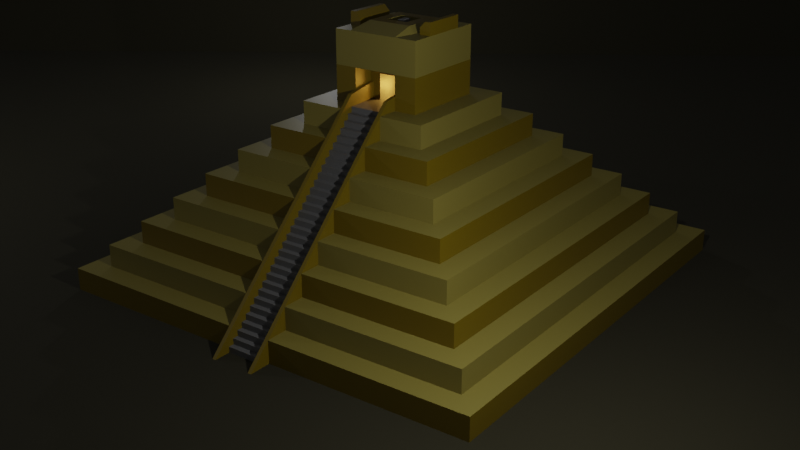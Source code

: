 # Source: Mayan_Pyramid.blend  (saved by Blender 2.83.19; exported with 4.5.12 LTS)
import bpy
from mathutils import Matrix  # noqa: F401  (used for matrix-valued properties, if any)

bpy.ops.wm.read_factory_settings(use_empty=True)
scene = bpy.context.scene
scene.name = 'Scene'

# ---- collections
col_collection = bpy.data.collections.new('Collection'); scene.collection.children.link(col_collection)

# ---- materials (node trees are filled in below, after node groups)
mat_yellow = bpy.data.materials.new('Yellow')
mat_grey = bpy.data.materials.new('Grey')
mat_orange = bpy.data.materials.new('Orange')
mat_ground = bpy.data.materials.new('Ground')

# ---- material node trees
mat_yellow.use_nodes = True; mat_yellow.node_tree.nodes.clear()
_N = mat_yellow.node_tree.nodes; _L = mat_yellow.node_tree.links
n0 = _N.new('ShaderNodeBsdfPrincipled'); n0.name = 'Principled BSDF'; n0.location = (10, 300)
n0.distribution = 'GGX'
n0.subsurface_method = 'BURLEY'
n0.inputs[0].default_value = (0.2287, 0.1897, 0.03852, 1.0)
n0.inputs[3].default_value = 1.45
n0.inputs[27].default_value = (0.0, 0.0, 0.0, 1.0)
n0.inputs[28].default_value = 1.0
n1 = _N.new('ShaderNodeOutputMaterial'); n1.name = 'Material Output'; n1.location = (300, 300)
_L.new(n0.outputs[0], n1.inputs[0])
n1.is_active_output = True
mat_grey.use_nodes = True; mat_grey.node_tree.nodes.clear()
_N = mat_grey.node_tree.nodes; _L = mat_grey.node_tree.links
n0 = _N.new('ShaderNodeBsdfPrincipled'); n0.name = 'Principled BSDF'; n0.location = (10, 300)
n0.distribution = 'GGX'
n0.subsurface_method = 'BURLEY'
n0.inputs[0].default_value = (0.1452, 0.1452, 0.1452, 1.0)
n0.inputs[3].default_value = 1.45
n0.inputs[27].default_value = (0.0, 0.0, 0.0, 1.0)
n0.inputs[28].default_value = 1.0
n1 = _N.new('ShaderNodeOutputMaterial'); n1.name = 'Material Output'; n1.location = (300, 300)
_L.new(n0.outputs[0], n1.inputs[0])
n1.is_active_output = True
mat_orange.use_nodes = True; mat_orange.node_tree.nodes.clear()
_N = mat_orange.node_tree.nodes; _L = mat_orange.node_tree.links
n0 = _N.new('ShaderNodeBsdfPrincipled'); n0.name = 'Principled BSDF'; n0.location = (10, 300)
n0.distribution = 'GGX'
n0.subsurface_method = 'BURLEY'
n0.inputs[0].default_value = (0.1679, 0.1155, 0.0, 1.0)
n0.inputs[3].default_value = 1.45
n0.inputs[27].default_value = (0.0, 0.0, 0.0, 1.0)
n0.inputs[28].default_value = 1.0
n1 = _N.new('ShaderNodeOutputMaterial'); n1.name = 'Material Output'; n1.location = (300, 300)
_L.new(n0.outputs[0], n1.inputs[0])
n1.is_active_output = True
mat_ground.use_nodes = True; mat_ground.node_tree.nodes.clear()
_N = mat_ground.node_tree.nodes; _L = mat_ground.node_tree.links
n0 = _N.new('ShaderNodeBsdfPrincipled'); n0.name = 'Principled BSDF'; n0.location = (10, 300)
n0.distribution = 'GGX'
n0.subsurface_method = 'BURLEY'
n0.inputs[0].default_value = (0.02778, 0.02468, 0.01066, 1.0)
n0.inputs[2].default_value = 1.0
n0.inputs[3].default_value = 1.45
n0.inputs[13].default_value = 0.4358
n0.inputs[27].default_value = (0.0, 0.0, 0.0, 1.0)
n0.inputs[28].default_value = 1.0
n1 = _N.new('ShaderNodeOutputMaterial'); n1.name = 'Material Output'; n1.location = (300, 300)
_L.new(n0.outputs[0], n1.inputs[0])
n1.is_active_output = True

# ---- world
world_world = bpy.data.worlds.new('World'); scene.world = world_world
world_world.use_nodes = True; world_world.node_tree.nodes.clear()
_N = world_world.node_tree.nodes; _L = world_world.node_tree.links
n0 = _N.new('ShaderNodeOutputWorld'); n0.name = 'World Output'; n0.location = (300, 300)
n1 = _N.new('ShaderNodeBackground'); n1.name = 'Background'; n1.location = (10, 300)
n1.inputs[0].default_value = (0.05088, 0.05088, 0.05088, 1.0)
_L.new(n1.outputs[0], n0.inputs[0])
n0.is_active_output = True
world_world.color = (0.05088, 0.05088, 0.05088)
world_world.use_sun_shadow = False
world_world.sun_shadow_jitter_overblur = 0.0

# ---- cameras
cam_camera = bpy.data.cameras.new('Camera')
cam_camera.clip_end = 100.0
cam_camera.ortho_scale = 7.314

# ---- lights
light_point = bpy.data.lights.new('Point', 'POINT')
light_point.transmission_factor = 0.0
light_point.energy = 3000.0
light_point.shadow_soft_size = 0.25
light_point.shadow_maximum_resolution = 0.006
light_point.use_absolute_resolution = True
light_point_001 = bpy.data.lights.new('Point.001', 'POINT')
light_point_001.transmission_factor = 0.0
light_point_001.energy = 2000.0
light_point_001.shadow_soft_size = 0.25
light_point_001.shadow_maximum_resolution = 0.006
light_point_001.use_absolute_resolution = True
light_point_002 = bpy.data.lights.new('Point.002', 'POINT')
light_point_002.transmission_factor = 0.0
light_point_002.energy = 1500.0
light_point_002.shadow_soft_size = 0.25
light_point_002.shadow_maximum_resolution = 0.006
light_point_002.use_absolute_resolution = True
light_point_003 = bpy.data.lights.new('Point.003', 'POINT')
light_point_003.color = (1.0, 0.5034, 0.08747)
light_point_003.transmission_factor = 0.0
light_point_003.energy = 100.0
light_point_003.shadow_soft_size = 0.25
light_point_003.shadow_maximum_resolution = 0.006
light_point_003.use_absolute_resolution = True

# ---- meshes
me_cube_001 = bpy.data.meshes.new('Cube.001')
me_cube_001.from_pydata([(-10.0, -10.0, 0.0), (-9.0, -9.0, 1.0), (-10.0, 10.0, 0.0), (-9.0, 9.0, 1.0), (10.0, -10.0, 0.0), (9.0, -9.0, 1.0), (10.0, 10.0, 0.0), (9.0, 9.0, 1.0), (-10.0, -10.0, 1.0), (-10.0, 10.0, 1.0), (10.0, 10.0, 1.0), (10.0, -10.0, 1.0), (-8.0, -8.0, 2.0), (-8.0, 8.0, 2.0), (8.0, 8.0, 2.0), (8.0, -8.0, 2.0), (-9.0, -9.0, 2.0), (-9.0, 9.0, 2.0), (9.0, 9.0, 2.0), (9.0, -9.0, 2.0), (-7.0, -7.0, 3.0), (-7.0, 7.0, 3.0), (7.0, 7.0, 3.0), (7.0, -7.0, 3.0), (-8.0, -8.0, 3.0), (-8.0, 8.0, 3.0), (8.0, 8.0, 3.0), (8.0, -8.0, 3.0), (-6.0, -6.0, 4.0), (-6.0, 6.0, 4.0), (6.0, 6.0, 4.0), (6.0, -6.0, 4.0), (-7.0, -7.0, 4.0), (-7.0, 7.0, 4.0), (7.0, 7.0, 4.0), (7.0, -7.0, 4.0), (-5.0, -5.0, 5.0), (-5.0, 5.0, 5.0), (5.0, 5.0, 5.0), (5.0, -5.0, 5.0), (-6.0, -6.0, 5.0), (-6.0, 6.0, 5.0), (6.0, 6.0, 5.0), (6.0, -6.0, 5.0), (-4.0, -4.0, 6.0), (-4.0, 4.0, 6.0), (4.0, 4.0, 6.0), (4.0, -4.0, 6.0), (-5.0, -5.0, 6.0), (-5.0, 5.0, 6.0), (5.0, 5.0, 6.0), (5.0, -5.0, 6.0), (-2.0, 2.0, 7.0), (2.0, 2.0, 7.0), (-4.0, 4.0, 7.0), (1.0, -4.0, 7.0), (1.0, -10.0, 1.0), (1.0, -9.0, 2.0), (1.0, -8.0, 3.0), (1.0, -7.0, 4.0), (1.0, -6.0, 5.0), (1.0, -5.0, 6.0), (1.0, -4.0, 6.0), (1.0, 2.0, 7.0), (1.0, -2.0, 7.0), (-1.0, -10.0, 1.0), (-1.0, -9.0, 2.0), (-1.0, -8.0, 2.0), (-1.0, -8.0, 3.0), (-1.0, -7.0, 3.0), (-1.0, -7.0, 4.0), (-1.0, -6.0, 5.0), (-1.0, -5.0, 6.0), (-1.0, -10.0, 0.0), (-4.0, -4.0, 7.0), (4.0, 4.0, 7.0), (4.0, -4.0, 7.0), (-1.0, -4.0, 7.0), (-2.0, -2.0, 7.0), (2.0, -2.0, 7.0), (-1.0, -2.0, 7.0), (-1.0, 2.0, 7.0), (-3.0, -3.0, 7.0), (-3.0, 3.0, 7.0), (3.0, 3.0, 7.0), (3.0, -3.0, 7.0), (-1.0, -3.0, 7.0), (-2.0, -2.0, 8.0), (-2.0, 2.0, 8.0), (2.0, 2.0, 8.0), (-2.0, 1.0, 11.0), (-2.0, 2.0, 11.0), (2.0, -1.0, 11.0), (2.0, -2.0, 11.0), (2.0, 2.0, 11.0), (-2.0, -2.0, 11.0), (2.0, 2.0, 9.5), (-2.0, 2.0, 9.5), (2.0, -2.0, 9.5), (-2.0, -2.0, 9.5), (1.0, -2.0, 8.0), (0.5, 2.0, 11.0), (1.0, 2.0, 11.0), (1.25, -2.0, 11.0), (1.0, -2.0, 11.0), (1.0, -2.0, 9.5), (1.0, 1.0, 11.3), (1.0, 2.0, 9.5), (-0.5, -2.0, 11.0), (-1.0, -2.0, 11.0), (-1.25, 2.0, 11.0), (-1.0, 2.0, 11.0), (-1.0, 1.0, 11.3), (-1.0, -2.0, 9.5), (-1.0, 2.0, 9.5), (-2.0, -1.0, 11.0), (2.0, 1.0, 11.0), (1.25, 2.0, 11.0), (-1.25, -2.0, 11.0), (-0.5, 2.0, 11.0), (1.0, -1.0, 11.3), (0.5, -2.0, 11.0), (-1.0, -1.0, 11.3), (-1.5, 1.0, 11.0), (-1.5, -1.0, 11.0), (1.5, -1.0, 11.3), (1.5, -1.0, 11.0), (1.5, 1.0, 11.0), (1.75, -1.0, 11.0), (1.75, -1.0, 11.55), (1.75, 1.0, 11.55), (1.75, 1.0, 11.0), (1.5, 1.0, 11.3), (-1.5, -1.0, 11.3), (1.25, -1.0, 11.0), (1.25, 1.0, 11.0), (0.5, -0.5, 11.3), (0.5, -1.0, 11.3), (-0.5, -0.5, 11.3), (-0.5, -1.0, 11.3), (-0.5, 1.0, 11.3), (-0.5, 0.5, 11.3), (-1.25, -1.0, 11.0), (-1.75, -1.0, 11.0), (-1.75, 1.0, 11.0), (-2.0, -1.0, 11.55), (-1.25, 1.0, 11.0), (0.5, 1.0, 11.3), (0.5, 0.5, 11.3), (-1.75, -1.0, 11.55), (2.0, 1.0, 11.55), (-2.0, 1.0, 11.55), (2.0, -1.0, 11.55), (-1.5, 1.0, 11.3), (-1.75, 1.0, 11.55), (0.5, 0.5, 11.0), (-0.5, 0.5, 11.0), (-0.5, -0.5, 11.0), (0.5, -0.5, 11.0), (-0.5, -1.0, 8.0), (-1.0, -1.0, 8.0), (1.0, -1.0, 9.5), (-1.0, -1.0, 9.5), (1.0, -1.0, 8.0), (0.5, -1.0, 8.0), (1.0, -1.0, 8.75), (0.5, 0.0, 8.0), (0.5, -1.0, 9.125), (0.5, 0.0, 9.125), (-0.5, 0.0, 9.125), (-0.5, -1.0, 9.125), (-0.5, 0.0, 8.0), (2.0, -2.0, 8.0), (1.0, 2.0, 8.0), (-3.0, -3.0, 8.0), (-1.0, 2.0, 8.0), (-3.0, 3.0, 8.0), (3.0, 3.0, 8.0), (3.0, -3.0, 8.0), (1.0, -3.0, 8.0), (-1.0, -3.0, 8.0), (1.0, -10.0, 0.0), (1.0, -9.0, 1.0), (1.0, -7.0, 3.0), (1.0, -8.0, 2.0), (1.0, -6.0, 4.0), (1.0, -5.0, 5.0), (1.0, -3.0, 7.0), (-1.0, -9.0, 1.0), (-1.0, -6.0, 4.0), (-1.0, -5.0, 5.0), (-1.0, -4.0, 6.0), (-1.0, -2.0, 8.0), (0.8333, -9.0, 1.0), (-0.8333, -9.0, 1.0), (0.8333, -5.0, 5.0), (-0.8333, -5.0, 5.0), (-0.8333, -10.0, 0.0), (0.8333, -10.0, 0.0), (0.8333, -3.0, 7.0), (-0.8333, -3.0, 7.0), (0.8333, -8.0, 2.0), (-0.8333, -8.0, 2.0), (0.8333, -7.0, 3.0), (-0.8333, -7.0, 3.0), (0.8333, -6.0, 4.0), (-0.8333, -6.0, 4.0), (0.8333, -4.0, 6.0), (-0.8333, -4.0, 6.0), (1.0, -9.5, 1.5), (1.0, -11.0, 0.0), (-0.8333, -9.5, 1.5), (-1.0, -9.5, 1.5), (-0.8333, -5.5, 5.5), (-1.0, -5.5, 5.5), (-1.0, -6.5, 4.5), (0.8333, -11.0, 0.0), (1.0, -8.5, 2.5), (1.0, -7.5, 3.5), (1.0, -4.5, 6.5), (1.0, -3.5, 7.5), (1.0, -5.5, 5.5), (1.0, -6.5, 4.5), (-0.8333, -3.5, 7.5), (-1.0, -3.5, 7.5), (-0.8333, -8.5, 2.5), (-1.0, -8.5, 2.5), (-0.8333, -7.5, 3.5), (-1.0, -7.5, 3.5), (-0.8333, -6.5, 4.5), (-0.8333, -4.5, 6.5), (-1.0, -4.5, 6.5), (-1.0, -11.0, 0.0), (0.8333, -9.5, 1.5), (0.8333, -5.5, 5.5), (-0.8333, -11.0, 0.0), (0.8333, -3.5, 7.5), (0.8333, -8.5, 2.5), (0.8333, -7.5, 3.5), (0.8333, -6.5, 4.5), (0.8333, -4.5, 6.5), (0.8333, -2.5, 8.5), (0.8333, -2.0, 8.0), (-0.8333, -2.0, 8.0), (-0.8333, -2.5, 8.5), (-1.0, -2.5, 8.5), (1.0, -2.5, 8.5), (0.8333, -1.0, 8.75), (0.8333, -1.0, 8.043), (-0.8333, -1.0, 8.043), (-1.0, -1.0, 8.043), (1.0, -1.0, 8.043), (-0.8333, -1.0, 8.75), (-1.0, -1.0, 8.75), (1.0, -2.25, 8.0), (-1.0, -2.25, 8.0), (-0.8333, -10.25, 0.0), (-0.8333, -10.25, 0.25), (-0.8333, -10.0, 0.0), (-0.8333, -10.0, 0.25), (0.8333, -10.25, 0.0), (0.8333, -10.25, 0.25), (0.8333, -10.0, 0.0), (0.8333, -10.0, 0.25), (-0.8333, -10.0, 0.25), (-0.8333, -10.0, 0.5), (-0.8333, -9.75, 0.25), (-0.8333, -9.75, 0.5), (0.8333, -10.0, 0.25), (0.8333, -10.0, 0.5), (0.8333, -9.75, 0.25), (0.8333, -9.75, 0.5), (-0.8333, -9.75, 0.5), (-0.8333, -9.75, 0.75), (-0.8333, -9.5, 0.5), (-0.8333, -9.5, 0.75), (0.8333, -9.75, 0.5), (0.8333, -9.75, 0.75), (0.8333, -9.5, 0.5), (0.8333, -9.5, 0.75), (-0.8333, -9.5, 0.75), (-0.8333, -9.5, 1.0), (-0.8333, -9.25, 0.75), (-0.8333, -9.25, 1.0), (0.8333, -9.5, 0.75), (0.8333, -9.5, 1.0), (0.8333, -9.25, 0.75), (0.8333, -9.25, 1.0), (-0.8333, -9.25, 1.0), (-0.8333, -9.25, 1.25), (-0.8333, -9.0, 1.0), (-0.8333, -9.0, 1.25), (0.8333, -9.25, 1.0), (0.8333, -9.25, 1.25), (0.8333, -9.0, 1.0), (0.8333, -9.0, 1.25), (-0.8333, -9.0, 1.25), (-0.8333, -9.0, 1.5), (-0.8333, -8.75, 1.25), (-0.8333, -8.75, 1.5), (0.8333, -9.0, 1.25), (0.8333, -9.0, 1.5), (0.8333, -8.75, 1.25), (0.8333, -8.75, 1.5), (-0.8333, -8.75, 1.5), (-0.8333, -8.75, 1.75), (-0.8333, -8.5, 1.5), (-0.8333, -8.5, 1.75), (0.8333, -8.75, 1.5), (0.8333, -8.75, 1.75), (0.8333, -8.5, 1.5), (0.8333, -8.5, 1.75), (-0.8333, -8.5, 1.75), (-0.8333, -8.5, 2.0), (-0.8333, -8.25, 1.75), (-0.8333, -8.25, 2.0), (0.8333, -8.5, 1.75), (0.8333, -8.5, 2.0), (0.8333, -8.25, 1.75), (0.8333, -8.25, 2.0), (-0.8333, -8.25, 2.0), (-0.8333, -8.25, 2.25), (-0.8333, -8.0, 2.0), (-0.8333, -8.0, 2.25), (0.8333, -8.25, 2.0), (0.8333, -8.25, 2.25), (0.8333, -8.0, 2.0), (0.8333, -8.0, 2.25), (-0.8333, -8.0, 2.25), (-0.8333, -8.0, 2.5), (-0.8333, -7.75, 2.25), (-0.8333, -7.75, 2.5), (0.8333, -8.0, 2.25), (0.8333, -8.0, 2.5), (0.8333, -7.75, 2.25), (0.8333, -7.75, 2.5), (-0.8333, -7.75, 2.5), (-0.8333, -7.75, 2.75), (-0.8333, -7.5, 2.5), (-0.8333, -7.5, 2.75), (0.8333, -7.75, 2.5), (0.8333, -7.75, 2.75), (0.8333, -7.5, 2.5), (0.8333, -7.5, 2.75), (-0.8333, -7.5, 2.75), (-0.8333, -7.5, 3.0), (-0.8333, -7.25, 2.75), (-0.8333, -7.25, 3.0), (0.8333, -7.5, 2.75), (0.8333, -7.5, 3.0), (0.8333, -7.25, 2.75), (0.8333, -7.25, 3.0), (-0.8333, -7.25, 3.0), (-0.8333, -7.25, 3.25), (-0.8333, -7.0, 3.0), (-0.8333, -7.0, 3.25), (0.8333, -7.25, 3.0), (0.8333, -7.25, 3.25), (0.8333, -7.0, 3.0), (0.8333, -7.0, 3.25), (-0.8333, -7.0, 3.25), (-0.8333, -7.0, 3.5), (-0.8333, -6.75, 3.25), (-0.8333, -6.75, 3.5), (0.8333, -7.0, 3.25), (0.8333, -7.0, 3.5), (0.8333, -6.75, 3.25), (0.8333, -6.75, 3.5), (-0.8333, -6.75, 3.5), (-0.8333, -6.75, 3.75), (-0.8333, -6.5, 3.5), (-0.8333, -6.5, 3.75), (0.8333, -6.75, 3.5), (0.8333, -6.75, 3.75), (0.8333, -6.5, 3.5), (0.8333, -6.5, 3.75), (-0.8333, -6.5, 3.75), (-0.8333, -6.5, 4.0), (-0.8333, -6.25, 3.75), (-0.8333, -6.25, 4.0), (0.8333, -6.5, 3.75), (0.8333, -6.5, 4.0), (0.8333, -6.25, 3.75), (0.8333, -6.25, 4.0), (-0.8333, -6.25, 4.0), (-0.8333, -6.25, 4.25), (-0.8333, -6.0, 4.0), (-0.8333, -6.0, 4.25), (0.8333, -6.25, 4.0), (0.8333, -6.25, 4.25), (0.8333, -6.0, 4.0), (0.8333, -6.0, 4.25), (-0.8333, -6.0, 4.25), (-0.8333, -6.0, 4.5), (-0.8333, -5.75, 4.25), (-0.8333, -5.75, 4.5), (0.8333, -6.0, 4.25), (0.8333, -6.0, 4.5), (0.8333, -5.75, 4.25), (0.8333, -5.75, 4.5), (-0.8333, -5.75, 4.5), (-0.8333, -5.75, 4.75), (-0.8333, -5.5, 4.5), (-0.8333, -5.5, 4.75), (0.8333, -5.75, 4.5), (0.8333, -5.75, 4.75), (0.8333, -5.5, 4.5), (0.8333, -5.5, 4.75), (-0.8333, -5.5, 4.75), (-0.8333, -5.5, 5.0), (-0.8333, -5.25, 4.75), (-0.8333, -5.25, 5.0), (0.8333, -5.5, 4.75), (0.8333, -5.5, 5.0), (0.8333, -5.25, 4.75), (0.8333, -5.25, 5.0), (-0.8333, -5.25, 5.0), (-0.8333, -5.25, 5.25), (-0.8333, -5.0, 5.0), (-0.8333, -5.0, 5.25), (0.8333, -5.25, 5.0), (0.8333, -5.25, 5.25), (0.8333, -5.0, 5.0), (0.8333, -5.0, 5.25), (-0.8333, -5.0, 5.25), (-0.8333, -5.0, 5.5), (-0.8333, -4.75, 5.25), (-0.8333, -4.75, 5.5), (0.8333, -5.0, 5.25), (0.8333, -5.0, 5.5), (0.8333, -4.75, 5.25), (0.8333, -4.75, 5.5), (-0.8333, -4.75, 5.5), (-0.8333, -4.75, 5.75), (-0.8333, -4.5, 5.5), (-0.8333, -4.5, 5.75), (0.8333, -4.75, 5.5), (0.8333, -4.75, 5.75), (0.8333, -4.5, 5.5), (0.8333, -4.5, 5.75), (-0.8333, -4.5, 5.75), (-0.8333, -4.5, 6.0), (-0.8333, -4.25, 5.75), (-0.8333, -4.25, 6.0), (0.8333, -4.5, 5.75), (0.8333, -4.5, 6.0), (0.8333, -4.25, 5.75), (0.8333, -4.25, 6.0), (-0.8333, -4.25, 6.0), (-0.8333, -4.25, 6.25), (-0.8333, -4.0, 6.0), (-0.8333, -4.0, 6.25), (0.8333, -4.25, 6.0), (0.8333, -4.25, 6.25), (0.8333, -4.0, 6.0), (0.8333, -4.0, 6.25), (-0.8333, -4.0, 6.25), (-0.8333, -4.0, 6.5), (-0.8333, -3.75, 6.25), (-0.8333, -3.75, 6.5), (0.8333, -4.0, 6.25), (0.8333, -4.0, 6.5), (0.8333, -3.75, 6.25), (0.8333, -3.75, 6.5), (-0.8333, -3.75, 6.5), (-0.8333, -3.75, 6.75), (-0.8333, -3.5, 6.5), (-0.8333, -3.5, 6.75), (0.8333, -3.75, 6.5), (0.8333, -3.75, 6.75), (0.8333, -3.5, 6.5), (0.8333, -3.5, 6.75), (-0.8333, -3.5, 6.75), (-0.8333, -3.5, 7.0), (-0.8333, -3.25, 6.75), (-0.8333, -3.25, 7.0), (0.8333, -3.5, 6.75), (0.8333, -3.5, 7.0), (0.8333, -3.25, 6.75), (0.8333, -3.25, 7.0), (-0.8333, -3.25, 7.0), (-0.8333, -3.25, 7.25), (-0.8333, -3.0, 7.0), (-0.8333, -3.0, 7.25), (0.8333, -3.25, 7.0), (0.8333, -3.25, 7.25), (0.8333, -3.0, 7.0), (0.8333, -3.0, 7.25), (-0.8333, -3.0, 7.25), (-0.8333, -3.0, 7.5), (-0.8333, -2.75, 7.25), (-0.8333, -2.75, 7.5), (0.8333, -3.0, 7.25), (0.8333, -3.0, 7.5), (0.8333, -2.75, 7.25), (0.8333, -2.75, 7.5), (-0.8333, -2.75, 7.5), (-0.8333, -2.75, 7.75), (-0.8333, -2.5, 7.5), (-0.8333, -2.5, 7.75), (0.8333, -2.75, 7.5), (0.8333, -2.75, 7.75), (0.8333, -2.5, 7.5), (0.8333, -2.5, 7.75), (-0.8333, -2.5, 7.75), (-0.8333, -2.5, 8.0), (-0.8333, -2.25, 7.75), (-0.8333, -2.25, 8.0), (0.8333, -2.5, 7.75), (0.8333, -2.5, 8.0), (0.8333, -2.25, 7.75), (0.8333, -2.25, 8.0), (0.125, 0.5, 11.0), (-0.125, 0.5, 11.0), (0.125, -0.5, 11.0), (-0.125, -0.5, 11.0), (0.125, -0.25, 11.0), (-0.125, 0.25, 11.0), (0.125, 0.25, 11.0), (-0.125, -0.25, 11.0), (0.125, -0.25, 11.3), (-0.125, 0.25, 11.3), (0.125, 0.25, 11.3), (-0.125, -0.25, 11.3)], [], [(0, 8, 9, 2), (6, 10, 11, 4), (5, 7, 18, 19), (1, 3, 9, 8), (7, 5, 11, 10), (3, 1, 16, 17), (182, 5, 19, 57), (12, 13, 17, 16), (14, 15, 19, 18), (183, 23, 35, 59), (15, 14, 26, 27), (13, 12, 24, 25), (20, 21, 25, 24), (22, 23, 27, 26), (31, 30, 42, 43), (69, 20, 24, 68), (23, 22, 34, 35), (21, 20, 32, 33), (28, 29, 33, 32), (30, 31, 35, 34), (39, 38, 50, 51), (29, 28, 40, 41), (185, 31, 43, 60), (36, 37, 41, 40), (38, 39, 43, 42), (37, 36, 48, 49), (186, 39, 51, 61), (44, 45, 49, 48), (46, 47, 51, 50), (191, 44, 48, 72), (47, 46, 75, 76), (45, 44, 74, 54), (62, 47, 76, 55), (190, 36, 40, 71), (189, 28, 32, 70), (67, 12, 16, 66), (184, 15, 27, 58), (188, 1, 8, 65), (73, 65, 8, 0), (4, 11, 56, 181), (5, 182, 56, 11), (180, 86, 192), (15, 184, 57, 19), (31, 185, 59, 35), (39, 186, 60, 43), (66, 188, 67), (47, 62, 61, 51), (185, 60, 186), (23, 183, 58, 27), (1, 188, 66, 16), (20, 69, 70, 32), (28, 189, 71, 40), (36, 190, 72, 48), (44, 191, 77, 74), (12, 67, 68, 24), (184, 58, 183), (186, 61, 62), (68, 67, 69), (82, 86, 180, 174), (80, 64, 100, 192), (83, 82, 174, 176), (85, 84, 177, 178), (79, 64, 100, 172), (78, 80, 192, 87), (81, 63, 173, 175), (53, 63, 173, 89), (52, 81, 175, 88), (79, 53, 89, 172), (86, 82, 74, 77), (82, 83, 54, 74), (84, 85, 76, 75), (85, 187, 55, 76), (181, 56, 182), (187, 85, 178, 179), (52, 78, 87, 88), (77, 191, 86), (114, 97, 91, 110, 111), (105, 98, 93, 103, 104), (98, 96, 94, 116, 92, 93), (97, 99, 95, 115, 90, 91), (113, 105, 104, 121, 108, 109), (147, 106, 102, 101), (96, 107, 102, 117, 94), (146, 112, 111, 110), (99, 113, 109, 118, 95), (107, 114, 111, 119, 101, 102), (173, 175, 114, 107), (87, 192, 113, 99), (89, 173, 107, 96), (105, 113, 162, 161), (88, 87, 99, 97), (172, 89, 96, 98), (100, 172, 98, 105), (175, 88, 97, 114), (149, 154, 151, 145), (120, 106, 147, 148, 136, 137), (137, 136, 138, 139), (126, 127, 135, 134), (124, 123, 153, 133), (116, 131, 130, 150), (115, 145, 151, 90), (103, 93, 92, 128, 126, 134), (95, 118, 142, 124, 143, 115), (122, 112, 146, 142), (104, 103, 134, 120), (106, 135, 117, 102), (517, 521, 522, 518), (121, 104, 120, 137), (134, 135, 106, 120), (109, 108, 139, 122), (112, 140, 119, 111), (108, 121, 137, 139), (138, 141, 140, 112, 122, 139), (118, 109, 122, 142), (126, 128, 129, 125), (123, 146, 110, 91, 90, 144), (127, 131, 116, 94, 117, 135), (131, 127, 132, 130), (143, 124, 133, 149), (148, 141, 156, 513, 512, 155), (115, 143, 149, 145), (150, 130, 129, 152), (127, 126, 125, 132), (133, 153, 154, 149), (129, 130, 132, 125), (128, 92, 152, 129), (144, 90, 151, 154), (116, 150, 152, 92), (123, 144, 154, 153), (138, 157, 156, 141), (142, 146, 123, 124), (515, 514, 516, 519), (517, 519, 523, 521), (140, 141, 148, 147), (158, 155, 512, 518, 516, 514), (192, 100, 163, 164, 159, 160), (113, 192, 160, 253, 162), (100, 105, 161, 165, 163), (170, 169, 168, 167), (170, 159, 171, 169), (164, 167, 168, 166), (171, 166, 168, 169), (159, 164, 166, 171), (170, 167, 164, 163, 165, 161, 162, 253, 160, 159), (172, 100, 179, 178), (173, 89, 177, 176, 88, 175), (89, 172, 178, 177), (87, 88, 176, 174), (192, 87, 174, 180), (193, 198, 216, 233), (191, 190, 214, 231), (203, 201, 237, 238), (189, 69, 228, 215), (202, 204, 227, 225), (67, 188, 212, 226), (199, 207, 240, 236), (86, 200, 199, 187, 100, 192), (187, 179, 100), (65, 73, 188), (70, 69, 189), (183, 59, 185), (71, 189, 190), (182, 57, 184), (62, 55, 187), (72, 190, 191), (208, 200, 223, 230), (198, 193, 194, 197), (207, 195, 234, 240), (194, 193, 201, 202), (196, 208, 230, 213), (204, 203, 205, 206), (198, 181, 210, 216), (206, 205, 195, 196), (195, 205, 239, 234), (196, 195, 207, 208), (86, 224, 245, 192), (208, 207, 199, 200), (206, 196, 213, 229), (202, 201, 203, 204), (83, 84, 75, 54), (84, 83, 176, 177), (38, 37, 49, 50), (30, 29, 41, 42), (22, 21, 33, 34), (14, 13, 25, 26), (7, 3, 17, 18), (46, 45, 54, 75), (9, 10, 6, 2), (3, 7, 10, 9), (13, 14, 18, 17), (21, 22, 26, 25), (29, 30, 34, 33), (37, 38, 42, 41), (45, 46, 50, 49), (2, 6, 4, 181, 198, 197, 73, 0), (237, 217, 218, 238), (240, 219, 220, 236), (234, 221, 219, 240), (239, 222, 221, 234), (238, 218, 222, 239), (233, 209, 217, 237), (235, 211, 212, 232), (210, 209, 233, 216), (212, 211, 225, 226), (228, 227, 229, 215), (215, 229, 213, 214), (214, 213, 230, 231), (231, 230, 223, 224), (226, 225, 227, 228), (184, 183, 218, 217), (181, 182, 209, 210), (86, 191, 231, 224), (197, 194, 211, 235), (62, 187, 220, 219), (73, 197, 235, 232), (69, 67, 226, 228), (194, 202, 225, 211), (186, 62, 219, 221), (188, 73, 232, 212), (201, 193, 233, 237), (185, 186, 221, 222), (190, 189, 215, 214), (236, 220, 246, 241), (204, 206, 229, 227), (183, 185, 222, 218), (205, 203, 238, 239), (182, 184, 217, 209), (245, 244, 252, 253), (246, 100, 251, 165), (200, 86, 192, 243), (223, 200, 243, 244), (187, 199, 242, 100), (220, 187, 100, 246), (224, 223, 244, 245), (199, 236, 241, 242), (249, 250, 253, 252), (251, 248, 247, 165), (244, 243, 249, 252), (243, 192, 250, 249), (241, 246, 165, 247), (192, 245, 253, 250), (100, 242, 248, 251), (242, 241, 247, 248), (192, 100, 254, 255), (256, 257, 259, 258), (258, 259, 263, 262), (262, 263, 261, 260), (260, 261, 257, 256), (258, 262, 260, 256), (263, 259, 257, 261), (264, 265, 267, 266), (266, 267, 271, 270), (270, 271, 269, 268), (268, 269, 265, 264), (266, 270, 268, 264), (271, 267, 265, 269), (272, 273, 275, 274), (274, 275, 279, 278), (278, 279, 277, 276), (276, 277, 273, 272), (274, 278, 276, 272), (279, 275, 273, 277), (280, 281, 283, 282), (282, 283, 287, 286), (286, 287, 285, 284), (284, 285, 281, 280), (282, 286, 284, 280), (287, 283, 281, 285), (288, 289, 291, 290), (290, 291, 295, 294), (294, 295, 293, 292), (292, 293, 289, 288), (290, 294, 292, 288), (295, 291, 289, 293), (296, 297, 299, 298), (298, 299, 303, 302), (302, 303, 301, 300), (300, 301, 297, 296), (298, 302, 300, 296), (303, 299, 297, 301), (304, 305, 307, 306), (306, 307, 311, 310), (310, 311, 309, 308), (308, 309, 305, 304), (306, 310, 308, 304), (311, 307, 305, 309), (312, 313, 315, 314), (314, 315, 319, 318), (318, 319, 317, 316), (316, 317, 313, 312), (314, 318, 316, 312), (319, 315, 313, 317), (320, 321, 323, 322), (322, 323, 327, 326), (326, 327, 325, 324), (324, 325, 321, 320), (322, 326, 324, 320), (327, 323, 321, 325), (328, 329, 331, 330), (330, 331, 335, 334), (334, 335, 333, 332), (332, 333, 329, 328), (330, 334, 332, 328), (335, 331, 329, 333), (336, 337, 339, 338), (338, 339, 343, 342), (342, 343, 341, 340), (340, 341, 337, 336), (338, 342, 340, 336), (343, 339, 337, 341), (344, 345, 347, 346), (346, 347, 351, 350), (350, 351, 349, 348), (348, 349, 345, 344), (346, 350, 348, 344), (351, 347, 345, 349), (352, 353, 355, 354), (354, 355, 359, 358), (358, 359, 357, 356), (356, 357, 353, 352), (354, 358, 356, 352), (359, 355, 353, 357), (360, 361, 363, 362), (362, 363, 367, 366), (366, 367, 365, 364), (364, 365, 361, 360), (362, 366, 364, 360), (367, 363, 361, 365), (368, 369, 371, 370), (370, 371, 375, 374), (374, 375, 373, 372), (372, 373, 369, 368), (370, 374, 372, 368), (375, 371, 369, 373), (376, 377, 379, 378), (378, 379, 383, 382), (382, 383, 381, 380), (380, 381, 377, 376), (378, 382, 380, 376), (383, 379, 377, 381), (384, 385, 387, 386), (386, 387, 391, 390), (390, 391, 389, 388), (388, 389, 385, 384), (386, 390, 388, 384), (391, 387, 385, 389), (392, 393, 395, 394), (394, 395, 399, 398), (398, 399, 397, 396), (396, 397, 393, 392), (394, 398, 396, 392), (399, 395, 393, 397), (400, 401, 403, 402), (402, 403, 407, 406), (406, 407, 405, 404), (404, 405, 401, 400), (402, 406, 404, 400), (407, 403, 401, 405), (408, 409, 411, 410), (410, 411, 415, 414), (414, 415, 413, 412), (412, 413, 409, 408), (410, 414, 412, 408), (415, 411, 409, 413), (416, 417, 419, 418), (418, 419, 423, 422), (422, 423, 421, 420), (420, 421, 417, 416), (418, 422, 420, 416), (423, 419, 417, 421), (424, 425, 427, 426), (426, 427, 431, 430), (430, 431, 429, 428), (428, 429, 425, 424), (426, 430, 428, 424), (431, 427, 425, 429), (432, 433, 435, 434), (434, 435, 439, 438), (438, 439, 437, 436), (436, 437, 433, 432), (434, 438, 436, 432), (439, 435, 433, 437), (440, 441, 443, 442), (442, 443, 447, 446), (446, 447, 445, 444), (444, 445, 441, 440), (442, 446, 444, 440), (447, 443, 441, 445), (448, 449, 451, 450), (450, 451, 455, 454), (454, 455, 453, 452), (452, 453, 449, 448), (450, 454, 452, 448), (455, 451, 449, 453), (456, 457, 459, 458), (458, 459, 463, 462), (462, 463, 461, 460), (460, 461, 457, 456), (458, 462, 460, 456), (463, 459, 457, 461), (464, 465, 467, 466), (466, 467, 471, 470), (470, 471, 469, 468), (468, 469, 465, 464), (466, 470, 468, 464), (471, 467, 465, 469), (472, 473, 475, 474), (474, 475, 479, 478), (478, 479, 477, 476), (476, 477, 473, 472), (474, 478, 476, 472), (479, 475, 473, 477), (480, 481, 483, 482), (482, 483, 487, 486), (486, 487, 485, 484), (484, 485, 481, 480), (482, 486, 484, 480), (487, 483, 481, 485), (488, 489, 491, 490), (490, 491, 495, 494), (494, 495, 493, 492), (492, 493, 489, 488), (490, 494, 492, 488), (495, 491, 489, 493), (496, 497, 499, 498), (498, 499, 503, 502), (502, 503, 501, 500), (500, 501, 497, 496), (498, 502, 500, 496), (503, 499, 497, 501), (504, 505, 507, 506), (506, 507, 511, 510), (510, 511, 509, 508), (508, 509, 505, 504), (506, 510, 508, 504), (511, 507, 505, 509), (517, 518, 512, 513), (516, 518, 522, 520), (138, 136, 158, 514, 515, 157), (157, 515, 519, 517, 513, 156), (136, 148, 155, 158), (520, 522, 521, 523), (516, 520, 523, 519), (140, 147, 101, 119)])
me_cube_001.polygons.foreach_set('material_index', [2, 2, 0, 0, 0, 0, 0, 0, 0, 0, 2, 2, 0, 0, 2, 0, 0, 0, 0, 0, 0, 2, 2, 0, 0, 0, 0, 0, 0, 0, 2, 2, 2, 0, 0, 0, 2, 0, 2, 2, 0, 0, 0, 0, 0, 0, 0, 0, 0, 0, 0, 2, 0, 2, 2, 0, 0, 0, 0, 0, 0, 0, 0, 0, 0, 0, 0, 0, 0, 0, 0, 0, 0, 0, 0, 0, 0, 0, 0, 0, 0, 0, 0, 0, 0, 0, 2, 2, 2, 0, 2, 2, 2, 2, 2, 2, 2, 0, 2, 2, 2, 0, 0, 0, 0, 0, 1, 0, 0, 0, 0, 0, 2, 0, 2, 0, 0, 2, 2, 0, 2, 2, 2, 2, 2, 2, 2, 2, 2, 0, 0, 0, 1, 2, 0, 1, 2, 2, 1, 1, 1, 1, 1, 2, 0, 0, 0, 0, 0, 2, 2, 2, 2, 2, 2, 2, 0, 0, 0, 0, 0, 0, 0, 0, 0, 2, 0, 2, 0, 2, 0, 2, 0, 2, 0, 2, 0, 2, 0, 0, 0, 0, 2, 0, 2, 0, 2, 2, 0, 0, 0, 0, 0, 0, 0, 2, 2, 2, 2, 2, 2, 2, 2, 2, 2, 2, 2, 2, 2, 2, 2, 2, 2, 2, 2, 2, 2, 2, 2, 2, 2, 2, 2, 2, 2, 2, 2, 2, 2, 2, 2, 2, 2, 2, 2, 2, 2, 2, 2, 2, 2, 2, 2, 1, 0, 0, 0, 1, 0, 1, 0, 0, 0, 1, 0, 1, 0, 0, 0, 1, 0, 1, 0, 0, 0, 1, 0, 1, 0, 0, 0, 1, 0, 1, 0, 0, 0, 1, 0, 1, 0, 0, 0, 1, 0, 1, 0, 0, 0, 1, 0, 1, 0, 0, 0, 1, 0, 1, 0, 0, 0, 1, 0, 1, 0, 0, 0, 1, 0, 1, 0, 0, 0, 1, 0, 1, 0, 0, 0, 1, 0, 1, 0, 0, 0, 1, 0, 1, 0, 0, 0, 1, 0, 1, 0, 0, 0, 1, 0, 1, 0, 0, 0, 1, 0, 1, 0, 0, 0, 1, 0, 1, 0, 0, 0, 1, 0, 1, 0, 0, 0, 1, 0, 1, 0, 0, 0, 1, 0, 1, 0, 0, 0, 1, 0, 1, 0, 0, 0, 1, 0, 1, 0, 0, 0, 1, 0, 1, 0, 0, 0, 1, 0, 1, 0, 0, 0, 1, 0, 1, 0, 0, 0, 1, 0, 1, 0, 0, 0, 1, 0, 1, 0, 0, 0, 1, 0, 1, 0, 0, 0, 1, 0, 1, 0, 0, 0, 1, 0, 1, 0, 0, 0, 1, 0, 1, 0, 1, 0, 0, 0, 1, 1, 0])
_uv = me_cube_001.uv_layers.new(name='UVMap')
_uv.uv.foreach_set('vector', [0.5, 0.0, 0.625, 0.0, 0.625, 0.25, 0.5, 0.25, 0.5, 0.5, 0.625, 0.5, 0.625, 0.75, 0.5, 0.75, 0.6375, 0.7375, 0.6375, 0.5125, 0.6375, 0.5125, 0.6375, 0.7375, 0.8625, 0.7375, 0.8625, 0.5125, 0.875, 0.5, 0.875, 0.75, 0.6375, 0.5125, 0.6375, 0.7375, 0.625, 0.75, 0.625, 0.5, 0.8625, 0.5125, 0.8625, 0.7375, 0.8625, 0.7375, 0.8625, 0.5125, 0.75, 0.7375, 0.6375, 0.7375, 0.6375, 0.7375, 0.75, 0.7375, 0.85, 0.725, 0.85, 0.525, 0.8625, 0.5125, 0.8625, 0.7375, 0.65, 0.525, 0.65, 0.725, 0.6375, 0.7375, 0.6375, 0.5125, 0.75, 0.7125, 0.6625, 0.7125, 0.6625, 0.7125, 0.75, 0.7125, 0.65, 0.725, 0.65, 0.525, 0.65, 0.525, 0.65, 0.725, 0.85, 0.525, 0.85, 0.725, 0.85, 0.725, 0.85, 0.525, 0.8375, 0.7125, 0.8375, 0.5375, 0.85, 0.525, 0.85, 0.725, 0.6625, 0.5375, 0.6625, 0.7125, 0.65, 0.725, 0.65, 0.525, 0.675, 0.7, 0.675, 0.55, 0.675, 0.55, 0.675, 0.7, 0.75, 0.7125, 0.8375, 0.7125, 0.85, 0.725, 0.75, 0.725, 0.6625, 0.7125, 0.6625, 0.5375, 0.6625, 0.5375, 0.6625, 0.7125, 0.8375, 0.5375, 0.8375, 0.7125, 0.8375, 0.7125, 0.8375, 0.5375, 0.825, 0.7, 0.825, 0.55, 0.8375, 0.5375, 0.8375, 0.7125, 0.675, 0.55, 0.675, 0.7, 0.6625, 0.7125, 0.6625, 0.5375, 0.6875, 0.6875, 0.6875, 0.5625, 0.6875, 0.5625, 0.6875, 0.6875, 0.825, 0.55, 0.825, 0.7, 0.825, 0.7, 0.825, 0.55, 0.75, 0.7, 0.675, 0.7, 0.675, 0.7, 0.75, 0.7, 0.8125, 0.6875, 0.8125, 0.5625, 0.825, 0.55, 0.825, 0.7, 0.6875, 0.5625, 0.6875, 0.6875, 0.675, 0.7, 0.675, 0.55, 0.8125, 0.5625, 0.8125, 0.6875, 0.8125, 0.6875, 0.8125, 0.5625, 0.75, 0.6875, 0.6875, 0.6875, 0.6875, 0.6875, 0.75, 0.6875, 0.8, 0.675, 0.8, 0.575, 0.8125, 0.5625, 0.8125, 0.6875, 0.7, 0.575, 0.7, 0.675, 0.6875, 0.6875, 0.6875, 0.5625, 0.75, 0.675, 0.8, 0.675, 0.8125, 0.6875, 0.75, 0.6875, 0.7, 0.675, 0.7, 0.575, 0.7, 0.575, 0.7, 0.675, 0.8, 0.575, 0.8, 0.675, 0.8, 0.675, 0.8, 0.575, 0.75, 0.675, 0.7, 0.675, 0.7, 0.675, 0.75, 0.675, 0.75, 0.6875, 0.8125, 0.6875, 0.825, 0.7, 0.75, 0.7, 0.75, 0.7, 0.825, 0.7, 0.8375, 0.7125, 0.75, 0.7125, 0.75, 0.725, 0.85, 0.725, 0.8625, 0.7375, 0.75, 0.7375, 0.75, 0.725, 0.65, 0.725, 0.65, 0.725, 0.75, 0.725, 0.75, 0.7375, 0.8625, 0.7375, 0.875, 0.75, 0.75, 0.75, 0.5, 0.875, 0.625, 0.875, 0.625, 1.0, 0.5, 1.0, 0.5, 0.75, 0.625, 0.75, 0.625, 0.875, 0.5, 0.875, 0.6375, 0.7375, 0.75, 0.7375, 0.75, 0.75, 0.625, 0.75, 0.75, 0.6625, 0.75, 0.6625, 0.75, 0.6625, 0.65, 0.725, 0.75, 0.725, 0.75, 0.7375, 0.6375, 0.7375, 0.675, 0.7, 0.75, 0.7, 0.75, 0.7125, 0.6625, 0.7125, 0.6875, 0.6875, 0.75, 0.6875, 0.75, 0.7, 0.675, 0.7, 0.75, 0.7375, 0.75, 0.7375, 0.75, 0.7375, 0.7, 0.675, 0.75, 0.675, 0.75, 0.6875, 0.6875, 0.6875, 0.75, 0.7, 0.75, 0.7, 0.75, 0.7, 0.6625, 0.7125, 0.75, 0.7125, 0.75, 0.725, 0.65, 0.725, 0.8625, 0.7375, 0.75, 0.7375, 0.75, 0.7375, 0.8625, 0.7375, 0.8375, 0.7125, 0.75, 0.7125, 0.75, 0.7125, 0.8375, 0.7125, 0.825, 0.7, 0.75, 0.7, 0.75, 0.7, 0.825, 0.7, 0.8125, 0.6875, 0.75, 0.6875, 0.75, 0.6875, 0.8125, 0.6875, 0.8, 0.675, 0.75, 0.675, 0.75, 0.675, 0.8, 0.675, 0.85, 0.725, 0.75, 0.725, 0.75, 0.725, 0.85, 0.725, 0.75, 0.725, 0.75, 0.725, 0.75, 0.725, 0.75, 0.6875, 0.75, 0.6875, 0.75, 0.6875, 0.75, 0.725, 0.75, 0.725, 0.75, 0.725, 0.7864, 0.6625, 0.75, 0.6625, 0.75, 0.6625, 0.7864, 0.6625, 0.75, 0.65, 0.75, 0.65, 0.75, 0.65, 0.75, 0.65, 0.7864, 0.5875, 0.7864, 0.6625, 0.7864, 0.6625, 0.7864, 0.5875, 0.7136, 0.6625, 0.7136, 0.5875, 0.7136, 0.5875, 0.7136, 0.6625, 0.7272, 0.65, 0.75, 0.65, 0.75, 0.65, 0.7272, 0.65, 0.7728, 0.65, 0.75, 0.65, 0.75, 0.65, 0.7728, 0.65, 0.75, 0.6, 0.75, 0.6, 0.75, 0.6, 0.75, 0.6, 0.7272, 0.6, 0.75, 0.6, 0.75, 0.6, 0.7272, 0.6, 0.7728, 0.6, 0.75, 0.6, 0.75, 0.6, 0.7728, 0.6, 0.7272, 0.65, 0.7272, 0.6, 0.7272, 0.6, 0.7272, 0.65, 0.75, 0.6625, 0.7864, 0.6625, 0.8, 0.675, 0.75, 0.675, 0.7864, 0.6625, 0.7864, 0.5875, 0.8, 0.575, 0.8, 0.675, 0.7136, 0.5875, 0.7136, 0.6625, 0.7, 0.675, 0.7, 0.575, 0.7136, 0.6625, 0.75, 0.6625, 0.75, 0.675, 0.7, 0.675, 0.5, 0.875, 0.625, 0.875, 0.625, 0.875, 0.75, 0.6625, 0.7136, 0.6625, 0.7136, 0.6625, 0.75, 0.6625, 0.7728, 0.6, 0.7728, 0.65, 0.7728, 0.65, 0.7728, 0.6, 0.75, 0.675, 0.75, 0.675, 0.75, 0.675, 0.75, 0.6, 0.7728, 0.6, 0.7728, 0.6, 0.7557, 0.6, 0.75, 0.6, 0.75, 0.65, 0.7272, 0.65, 0.7272, 0.65, 0.7443, 0.65, 0.75, 0.65, 0.7272, 0.65, 0.7272, 0.6, 0.7272, 0.6, 0.7272, 0.6125, 0.7272, 0.6375, 0.7272, 0.65, 0.7728, 0.6, 0.7728, 0.65, 0.7728, 0.65, 0.7728, 0.6375, 0.7728, 0.6125, 0.7728, 0.6, 0.75, 0.65, 0.75, 0.65, 0.75, 0.65, 0.75, 0.65, 0.75, 0.65, 0.75, 0.65, 0.75, 0.6125, 0.75, 0.6125, 0.75, 0.6, 0.75, 0.6, 0.7272, 0.6, 0.75, 0.6, 0.75, 0.6, 0.7443, 0.6, 0.7272, 0.6, 0.7557, 0.6125, 0.75, 0.6125, 0.75, 0.6, 0.7557, 0.6, 0.7728, 0.65, 0.75, 0.65, 0.75, 0.65, 0.7557, 0.65, 0.7728, 0.65, 0.75, 0.6, 0.75, 0.6, 0.75, 0.6, 0.75, 0.6, 0.75, 0.6, 0.75, 0.6, 0.75, 0.6, 0.75, 0.6, 0.75, 0.6, 0.75, 0.6, 0.7728, 0.65, 0.75, 0.65, 0.75, 0.65, 0.7728, 0.65, 0.7272, 0.6, 0.75, 0.6, 0.75, 0.6, 0.7272, 0.6, 0.75, 0.65, 0.75, 0.65, 0.75, 0.65, 0.75, 0.65, 0.7728, 0.6, 0.7728, 0.65, 0.7728, 0.65, 0.7728, 0.6, 0.7272, 0.65, 0.7272, 0.6, 0.7272, 0.6, 0.7272, 0.65, 0.75, 0.65, 0.7272, 0.65, 0.7272, 0.65, 0.75, 0.65, 0.75, 0.6, 0.7728, 0.6, 0.7728, 0.6, 0.75, 0.6, 0.7671, 0.6375, 0.7671, 0.6125, 0.7728, 0.6125, 0.7728, 0.6375, 0.75, 0.6375, 0.75, 0.6125, 0.75, 0.6125, 0.75, 0.6187, 0.75, 0.6313, 0.75, 0.6375, 0.75, 0.6375, 0.75, 0.6313, 0.75, 0.6313, 0.75, 0.6375, 0.7386, 0.6375, 0.7386, 0.6125, 0.7443, 0.6125, 0.7443, 0.6375, 0.7614, 0.6375, 0.7614, 0.6125, 0.7614, 0.6125, 0.7614, 0.6375, 0.7272, 0.6125, 0.7329, 0.6125, 0.7329, 0.6125, 0.7272, 0.6125, 0.7728, 0.6375, 0.7728, 0.6375, 0.7728, 0.6125, 0.7728, 0.6125, 0.7443, 0.65, 0.7272, 0.65, 0.7272, 0.6375, 0.7329, 0.6375, 0.7386, 0.6375, 0.7443, 0.6375, 0.7728, 0.65, 0.7557, 0.65, 0.7557, 0.6375, 0.7614, 0.6375, 0.7671, 0.6375, 0.7728, 0.6375, 0.75, 0.6375, 0.75, 0.6125, 0.7557, 0.6125, 0.7557, 0.6375, 0.75, 0.65, 0.7443, 0.65, 0.7443, 0.6375, 0.75, 0.6375, 0.75, 0.6125, 0.7443, 0.6125, 0.7443, 0.6, 0.75, 0.6, 0.75, 0.6219, 0.75, 0.6219, 0.75, 0.6219, 0.75, 0.6219, 0.75, 0.65, 0.75, 0.65, 0.75, 0.6375, 0.75, 0.6375, 0.7443, 0.6375, 0.7443, 0.6125, 0.75, 0.6125, 0.75, 0.6375, 0.75, 0.65, 0.75, 0.65, 0.75, 0.6375, 0.75, 0.6375, 0.75, 0.6125, 0.75, 0.6125, 0.75, 0.6, 0.75, 0.6, 0.75, 0.65, 0.75, 0.65, 0.75, 0.6375, 0.75, 0.6375, 0.75, 0.6313, 0.75, 0.6187, 0.75, 0.6125, 0.75, 0.6125, 0.75, 0.6375, 0.75, 0.6375, 0.7557, 0.65, 0.75, 0.65, 0.75, 0.6375, 0.7557, 0.6375, 0.7386, 0.6375, 0.7329, 0.6375, 0.7329, 0.6375, 0.7386, 0.6375, 0.7614, 0.6125, 0.7557, 0.6125, 0.7557, 0.6, 0.7728, 0.6, 0.7728, 0.6125, 0.7671, 0.6125, 0.7386, 0.6125, 0.7329, 0.6125, 0.7272, 0.6125, 0.7272, 0.6, 0.7443, 0.6, 0.7443, 0.6125, 0.7329, 0.6125, 0.7386, 0.6125, 0.7386, 0.6125, 0.7329, 0.6125, 0.7671, 0.6375, 0.7614, 0.6375, 0.7614, 0.6375, 0.7671, 0.6375, 0.75, 0.6187, 0.75, 0.6187, 0.75, 0.6187, 0.75, 0.6187, 0.75, 0.6187, 0.75, 0.6187, 0.7728, 0.6375, 0.7671, 0.6375, 0.7671, 0.6375, 0.7728, 0.6375, 0.7272, 0.6125, 0.7329, 0.6125, 0.7329, 0.6375, 0.7272, 0.6375, 0.7386, 0.6125, 0.7386, 0.6375, 0.7386, 0.6375, 0.7386, 0.6125, 0.7614, 0.6375, 0.7614, 0.6125, 0.7671, 0.6125, 0.7671, 0.6375, 0.7329, 0.6375, 0.7329, 0.6125, 0.7386, 0.6125, 0.7386, 0.6375, 0.7329, 0.6375, 0.7272, 0.6375, 0.7272, 0.6375, 0.7329, 0.6375, 0.7671, 0.6125, 0.7728, 0.6125, 0.7728, 0.6125, 0.7671, 0.6125, 0.7272, 0.6125, 0.7272, 0.6125, 0.7272, 0.6375, 0.7272, 0.6375, 0.7614, 0.6125, 0.7671, 0.6125, 0.7671, 0.6125, 0.7614, 0.6125, 0.75, 0.6313, 0.75, 0.6313, 0.75, 0.6187, 0.75, 0.6187, 0.7557, 0.6375, 0.7557, 0.6125, 0.7614, 0.6125, 0.7614, 0.6375, 0.75, 0.6313, 0.75, 0.6313, 0.75, 0.6281, 0.75, 0.6281, 0.75, 0.6219, 0.75, 0.6281, 0.75, 0.6281, 0.75, 0.6219, 0.75, 0.6125, 0.75, 0.6187, 0.75, 0.6187, 0.75, 0.6125, 0.75, 0.6313, 0.75, 0.6187, 0.75, 0.6187, 0.75, 0.6219, 0.75, 0.6281, 0.75, 0.6313, 0.75, 0.65, 0.75, 0.65, 0.75, 0.65, 0.75, 0.65, 0.75, 0.65, 0.75, 0.65, 0.75, 0.65, 0.75, 0.65, 0.75, 0.65, 0.75, 0.65, 0.75, 0.65, 0.75, 0.65, 0.75, 0.65, 0.75, 0.65, 0.75, 0.65, 0.75, 0.65, 0.75, 0.65, 0.75, 0.65, 0.75, 0.65, 0.75, 0.65, 0.75, 0.65, 0.75, 0.65, 0.75, 0.65, 0.75, 0.65, 0.75, 0.65, 0.75, 0.65, 0.75, 0.65, 0.75, 0.65, 0.75, 0.65, 0.75, 0.65, 0.75, 0.65, 0.75, 0.65, 0.75, 0.65, 0.75, 0.65, 0.75, 0.65, 0.75, 0.65, 0.75, 0.65, 0.75, 0.65, 0.75, 0.65, 0.75, 0.65, 0.75, 0.65, 0.75, 0.65, 0.75, 0.65, 0.75, 0.65, 0.75, 0.65, 0.75, 0.65, 0.7272, 0.65, 0.75, 0.65, 0.75, 0.6625, 0.7136, 0.6625, 0.75, 0.6, 0.7272, 0.6, 0.7136, 0.5875, 0.7864, 0.5875, 0.7728, 0.6, 0.75, 0.6, 0.7272, 0.6, 0.7272, 0.65, 0.7136, 0.6625, 0.7136, 0.5875, 0.7728, 0.65, 0.7728, 0.6, 0.7864, 0.5875, 0.7864, 0.6625, 0.75, 0.65, 0.7728, 0.65, 0.7864, 0.6625, 0.75, 0.6625, 0.625, 0.875, 0.5, 0.875, 0.5, 0.875, 0.625, 0.875, 0.75, 0.6875, 0.75, 0.6875, 0.75, 0.6875, 0.75, 0.6875, 0.75, 0.725, 0.75, 0.725, 0.75, 0.725, 0.75, 0.725, 0.75, 0.7125, 0.75, 0.7125, 0.75, 0.7125, 0.75, 0.7125, 0.75, 0.725, 0.75, 0.725, 0.75, 0.725, 0.75, 0.725, 0.75, 0.7375, 0.75, 0.7375, 0.75, 0.7375, 0.75, 0.7375, 0.75, 0.675, 0.75, 0.675, 0.75, 0.675, 0.75, 0.675, 0.75, 0.6625, 0.75, 0.6625, 0.75, 0.6625, 0.75, 0.6625, 0.75, 0.6625, 0.75, 0.6625, 0.75, 0.6625, 0.75, 0.6625, 0.75, 0.6625, 0.625, 0.875, 0.5, 0.875, 0.625, 0.875, 0.75, 0.7125, 0.75, 0.7125, 0.75, 0.7125, 0.75, 0.7125, 0.75, 0.7125, 0.75, 0.7125, 0.75, 0.7, 0.75, 0.7, 0.75, 0.7, 0.75, 0.7375, 0.75, 0.7375, 0.75, 0.7375, 0.75, 0.675, 0.75, 0.675, 0.75, 0.675, 0.75, 0.6875, 0.75, 0.6875, 0.75, 0.6875, 0.75, 0.675, 0.75, 0.675, 0.75, 0.675, 0.75, 0.675, 0.5, 0.875, 0.625, 0.875, 0.625, 0.875, 0.5, 0.875, 0.75, 0.6875, 0.75, 0.6875, 0.75, 0.6875, 0.75, 0.6875, 0.75, 0.7375, 0.75, 0.7375, 0.75, 0.7375, 0.75, 0.7375, 0.75, 0.6875, 0.75, 0.6875, 0.75, 0.6875, 0.75, 0.6875, 0.75, 0.7125, 0.75, 0.7125, 0.75, 0.7125, 0.75, 0.7125, 0.3125, 0.75, 0.3125, 0.75, 0.3125, 0.75, 0.3125, 0.75, 0.75, 0.7, 0.75, 0.7, 0.75, 0.7, 0.75, 0.7, 0.75, 0.7, 0.75, 0.7, 0.75, 0.7, 0.75, 0.7, 0.75, 0.6875, 0.75, 0.6875, 0.75, 0.6875, 0.75, 0.6875, 0.75, 0.675, 0.75, 0.675, 0.75, 0.675, 0.75, 0.675, 0.75, 0.675, 0.75, 0.675, 0.75, 0.675, 0.75, 0.675, 0.75, 0.7, 0.75, 0.7, 0.75, 0.7, 0.75, 0.7, 0.75, 0.725, 0.75, 0.725, 0.75, 0.725, 0.75, 0.725, 0.7864, 0.5875, 0.7136, 0.5875, 0.7, 0.575, 0.8, 0.575, 0.7136, 0.5875, 0.7864, 0.5875, 0.7864, 0.5875, 0.7136, 0.5875, 0.6875, 0.5625, 0.8125, 0.5625, 0.8125, 0.5625, 0.6875, 0.5625, 0.675, 0.55, 0.825, 0.55, 0.825, 0.55, 0.675, 0.55, 0.6625, 0.5375, 0.8375, 0.5375, 0.8375, 0.5375, 0.6625, 0.5375, 0.65, 0.525, 0.85, 0.525, 0.85, 0.525, 0.65, 0.525, 0.6375, 0.5125, 0.8625, 0.5125, 0.8625, 0.5125, 0.6375, 0.5125, 0.7, 0.575, 0.8, 0.575, 0.8, 0.575, 0.7, 0.575, 0.625, 0.25, 0.625, 0.5, 0.5, 0.5, 0.5, 0.25, 0.8625, 0.5125, 0.6375, 0.5125, 0.625, 0.5, 0.875, 0.5, 0.85, 0.525, 0.65, 0.525, 0.6375, 0.5125, 0.8625, 0.5125, 0.8375, 0.5375, 0.6625, 0.5375, 0.65, 0.525, 0.85, 0.525, 0.825, 0.55, 0.675, 0.55, 0.6625, 0.5375, 0.8375, 0.5375, 0.8125, 0.5625, 0.6875, 0.5625, 0.675, 0.55, 0.825, 0.55, 0.8, 0.575, 0.7, 0.575, 0.6875, 0.5625, 0.8125, 0.5625, 0.125, 0.5, 0.5, 0.5, 0.5, 0.75, 0.3125, 0.75, 0.3125, 0.75, 0.3125, 0.75, 0.3125, 0.75, 0.125, 0.75, 0.75, 0.725, 0.75, 0.725, 0.75, 0.725, 0.75, 0.725, 0.75, 0.675, 0.75, 0.675, 0.75, 0.675, 0.75, 0.675, 0.75, 0.6875, 0.75, 0.6875, 0.75, 0.6875, 0.75, 0.6875, 0.75, 0.7, 0.75, 0.7, 0.75, 0.7, 0.75, 0.7, 0.75, 0.7125, 0.75, 0.7125, 0.75, 0.7125, 0.75, 0.7125, 0.75, 0.7375, 0.75, 0.7375, 0.75, 0.7375, 0.75, 0.7375, 0.5, 0.875, 0.625, 0.875, 0.625, 0.875, 0.5, 0.875, 0.5, 0.875, 0.625, 0.875, 0.625, 0.875, 0.5, 0.875, 0.75, 0.7375, 0.75, 0.7375, 0.75, 0.7375, 0.75, 0.7375, 0.75, 0.7125, 0.75, 0.7125, 0.75, 0.7125, 0.75, 0.7125, 0.75, 0.7, 0.75, 0.7, 0.75, 0.7, 0.75, 0.7, 0.75, 0.6875, 0.75, 0.6875, 0.75, 0.6875, 0.75, 0.6875, 0.75, 0.675, 0.75, 0.675, 0.75, 0.675, 0.75, 0.675, 0.75, 0.725, 0.75, 0.725, 0.75, 0.725, 0.75, 0.725, 0.75, 0.725, 0.75, 0.725, 0.75, 0.725, 0.75, 0.725, 0.5, 0.875, 0.625, 0.875, 0.625, 0.875, 0.5, 0.875, 0.75, 0.675, 0.75, 0.675, 0.75, 0.675, 0.75, 0.675, 0.5, 0.875, 0.625, 0.875, 0.625, 0.875, 0.5, 0.875, 0.75, 0.675, 0.75, 0.675, 0.75, 0.675, 0.75, 0.675, 0.3125, 0.75, 0.3125, 0.75, 0.3125, 0.75, 0.3125, 0.75, 0.75, 0.725, 0.75, 0.725, 0.75, 0.725, 0.75, 0.725, 0.75, 0.7375, 0.75, 0.7375, 0.75, 0.7375, 0.75, 0.7375, 0.75, 0.6875, 0.75, 0.6875, 0.75, 0.6875, 0.75, 0.6875, 0.625, 0.875, 0.5, 0.875, 0.5, 0.875, 0.625, 0.875, 0.75, 0.7375, 0.75, 0.7375, 0.75, 0.7375, 0.75, 0.7375, 0.75, 0.7, 0.75, 0.7, 0.75, 0.7, 0.75, 0.7, 0.75, 0.7, 0.75, 0.7, 0.75, 0.7, 0.75, 0.7, 0.75, 0.675, 0.75, 0.675, 0.75, 0.675, 0.75, 0.675, 0.75, 0.7125, 0.75, 0.7125, 0.75, 0.7125, 0.75, 0.7125, 0.75, 0.7125, 0.75, 0.7125, 0.75, 0.7125, 0.75, 0.7125, 0.75, 0.7125, 0.75, 0.7125, 0.75, 0.7125, 0.75, 0.7125, 0.75, 0.7375, 0.75, 0.7375, 0.75, 0.7375, 0.75, 0.7375, 0.75, 0.675, 0.75, 0.675, 0.75, 0.675, 0.75, 0.675, 0.75, 0.675, 0.75, 0.675, 0.75, 0.675, 0.75, 0.675, 0.75, 0.6625, 0.75, 0.6625, 0.75, 0.6625, 0.75, 0.6625, 0.75, 0.675, 0.75, 0.675, 0.75, 0.675, 0.75, 0.675, 0.75, 0.6625, 0.75, 0.6625, 0.75, 0.6625, 0.75, 0.6625, 0.75, 0.675, 0.75, 0.675, 0.75, 0.675, 0.75, 0.675, 0.75, 0.675, 0.75, 0.675, 0.75, 0.675, 0.75, 0.675, 0.75, 0.675, 0.75, 0.675, 0.75, 0.675, 0.75, 0.675, 0.75, 0.6625, 0.75, 0.6625, 0.75, 0.6625, 0.75, 0.6625, 0.75, 0.6625, 0.75, 0.6625, 0.75, 0.6625, 0.75, 0.6625, 0.75, 0.675, 0.75, 0.675, 0.75, 0.675, 0.75, 0.675, 0.75, 0.6625, 0.75, 0.6625, 0.75, 0.6625, 0.75, 0.6625, 0.75, 0.675, 0.75, 0.675, 0.75, 0.675, 0.75, 0.675, 0.75, 0.675, 0.75, 0.675, 0.75, 0.675, 0.75, 0.675, 0.75, 0.6625, 0.75, 0.6625, 0.75, 0.6625, 0.75, 0.6625, 0.75, 0.675, 0.75, 0.675, 0.75, 0.675, 0.75, 0.675, 0.75, 0.65, 0.75, 0.65, 0.75, 0.65, 0.75, 0.65, 0.375, 0.0, 0.625, 0.0, 0.625, 0.25, 0.375, 0.25, 0.375, 0.25, 0.625, 0.25, 0.625, 0.5, 0.375, 0.5, 0.375, 0.5, 0.625, 0.5, 0.625, 0.75, 0.375, 0.75, 0.375, 0.75, 0.625, 0.75, 0.625, 1.0, 0.375, 1.0, 0.125, 0.5, 0.375, 0.5, 0.375, 0.75, 0.125, 0.75, 0.625, 0.5, 0.875, 0.5, 0.875, 0.75, 0.625, 0.75, 0.375, 0.0, 0.625, 0.0, 0.625, 0.25, 0.375, 0.25, 0.375, 0.25, 0.625, 0.25, 0.625, 0.5, 0.375, 0.5, 0.375, 0.5, 0.625, 0.5, 0.625, 0.75, 0.375, 0.75, 0.375, 0.75, 0.625, 0.75, 0.625, 1.0, 0.375, 1.0, 0.125, 0.5, 0.375, 0.5, 0.375, 0.75, 0.125, 0.75, 0.625, 0.5, 0.875, 0.5, 0.875, 0.75, 0.625, 0.75, 0.375, 0.0, 0.625, 0.0, 0.625, 0.25, 0.375, 0.25, 0.375, 0.25, 0.625, 0.25, 0.625, 0.5, 0.375, 0.5, 0.375, 0.5, 0.625, 0.5, 0.625, 0.75, 0.375, 0.75, 0.375, 0.75, 0.625, 0.75, 0.625, 1.0, 0.375, 1.0, 0.125, 0.5, 0.375, 0.5, 0.375, 0.75, 0.125, 0.75, 0.625, 0.5, 0.875, 0.5, 0.875, 0.75, 0.625, 0.75, 0.375, 0.0, 0.625, 0.0, 0.625, 0.25, 0.375, 0.25, 0.375, 0.25, 0.625, 0.25, 0.625, 0.5, 0.375, 0.5, 0.375, 0.5, 0.625, 0.5, 0.625, 0.75, 0.375, 0.75, 0.375, 0.75, 0.625, 0.75, 0.625, 1.0, 0.375, 1.0, 0.125, 0.5, 0.375, 0.5, 0.375, 0.75, 0.125, 0.75, 0.625, 0.5, 0.875, 0.5, 0.875, 0.75, 0.625, 0.75, 0.375, 0.0, 0.625, 0.0, 0.625, 0.25, 0.375, 0.25, 0.375, 0.25, 0.625, 0.25, 0.625, 0.5, 0.375, 0.5, 0.375, 0.5, 0.625, 0.5, 0.625, 0.75, 0.375, 0.75, 0.375, 0.75, 0.625, 0.75, 0.625, 1.0, 0.375, 1.0, 0.125, 0.5, 0.375, 0.5, 0.375, 0.75, 0.125, 0.75, 0.625, 0.5, 0.875, 0.5, 0.875, 0.75, 0.625, 0.75, 0.375, 0.0, 0.625, 0.0, 0.625, 0.25, 0.375, 0.25, 0.375, 0.25, 0.625, 0.25, 0.625, 0.5, 0.375, 0.5, 0.375, 0.5, 0.625, 0.5, 0.625, 0.75, 0.375, 0.75, 0.375, 0.75, 0.625, 0.75, 0.625, 1.0, 0.375, 1.0, 0.125, 0.5, 0.375, 0.5, 0.375, 0.75, 0.125, 0.75, 0.625, 0.5, 0.875, 0.5, 0.875, 0.75, 0.625, 0.75, 0.375, 0.0, 0.625, 0.0, 0.625, 0.25, 0.375, 0.25, 0.375, 0.25, 0.625, 0.25, 0.625, 0.5, 0.375, 0.5, 0.375, 0.5, 0.625, 0.5, 0.625, 0.75, 0.375, 0.75, 0.375, 0.75, 0.625, 0.75, 0.625, 1.0, 0.375, 1.0, 0.125, 0.5, 0.375, 0.5, 0.375, 0.75, 0.125, 0.75, 0.625, 0.5, 0.875, 0.5, 0.875, 0.75, 0.625, 0.75, 0.375, 0.0, 0.625, 0.0, 0.625, 0.25, 0.375, 0.25, 0.375, 0.25, 0.625, 0.25, 0.625, 0.5, 0.375, 0.5, 0.375, 0.5, 0.625, 0.5, 0.625, 0.75, 0.375, 0.75, 0.375, 0.75, 0.625, 0.75, 0.625, 1.0, 0.375, 1.0, 0.125, 0.5, 0.375, 0.5, 0.375, 0.75, 0.125, 0.75, 0.625, 0.5, 0.875, 0.5, 0.875, 0.75, 0.625, 0.75, 0.375, 0.0, 0.625, 0.0, 0.625, 0.25, 0.375, 0.25, 0.375, 0.25, 0.625, 0.25, 0.625, 0.5, 0.375, 0.5, 0.375, 0.5, 0.625, 0.5, 0.625, 0.75, 0.375, 0.75, 0.375, 0.75, 0.625, 0.75, 0.625, 1.0, 0.375, 1.0, 0.125, 0.5, 0.375, 0.5, 0.375, 0.75, 0.125, 0.75, 0.625, 0.5, 0.875, 0.5, 0.875, 0.75, 0.625, 0.75, 0.375, 0.0, 0.625, 0.0, 0.625, 0.25, 0.375, 0.25, 0.375, 0.25, 0.625, 0.25, 0.625, 0.5, 0.375, 0.5, 0.375, 0.5, 0.625, 0.5, 0.625, 0.75, 0.375, 0.75, 0.375, 0.75, 0.625, 0.75, 0.625, 1.0, 0.375, 1.0, 0.125, 0.5, 0.375, 0.5, 0.375, 0.75, 0.125, 0.75, 0.625, 0.5, 0.875, 0.5, 0.875, 0.75, 0.625, 0.75, 0.375, 0.0, 0.625, 0.0, 0.625, 0.25, 0.375, 0.25, 0.375, 0.25, 0.625, 0.25, 0.625, 0.5, 0.375, 0.5, 0.375, 0.5, 0.625, 0.5, 0.625, 0.75, 0.375, 0.75, 0.375, 0.75, 0.625, 0.75, 0.625, 1.0, 0.375, 1.0, 0.125, 0.5, 0.375, 0.5, 0.375, 0.75, 0.125, 0.75, 0.625, 0.5, 0.875, 0.5, 0.875, 0.75, 0.625, 0.75, 0.375, 0.0, 0.625, 0.0, 0.625, 0.25, 0.375, 0.25, 0.375, 0.25, 0.625, 0.25, 0.625, 0.5, 0.375, 0.5, 0.375, 0.5, 0.625, 0.5, 0.625, 0.75, 0.375, 0.75, 0.375, 0.75, 0.625, 0.75, 0.625, 1.0, 0.375, 1.0, 0.125, 0.5, 0.375, 0.5, 0.375, 0.75, 0.125, 0.75, 0.625, 0.5, 0.875, 0.5, 0.875, 0.75, 0.625, 0.75, 0.375, 0.0, 0.625, 0.0, 0.625, 0.25, 0.375, 0.25, 0.375, 0.25, 0.625, 0.25, 0.625, 0.5, 0.375, 0.5, 0.375, 0.5, 0.625, 0.5, 0.625, 0.75, 0.375, 0.75, 0.375, 0.75, 0.625, 0.75, 0.625, 1.0, 0.375, 1.0, 0.125, 0.5, 0.375, 0.5, 0.375, 0.75, 0.125, 0.75, 0.625, 0.5, 0.875, 0.5, 0.875, 0.75, 0.625, 0.75, 0.375, 0.0, 0.625, 0.0, 0.625, 0.25, 0.375, 0.25, 0.375, 0.25, 0.625, 0.25, 0.625, 0.5, 0.375, 0.5, 0.375, 0.5, 0.625, 0.5, 0.625, 0.75, 0.375, 0.75, 0.375, 0.75, 0.625, 0.75, 0.625, 1.0, 0.375, 1.0, 0.125, 0.5, 0.375, 0.5, 0.375, 0.75, 0.125, 0.75, 0.625, 0.5, 0.875, 0.5, 0.875, 0.75, 0.625, 0.75, 0.375, 0.0, 0.625, 0.0, 0.625, 0.25, 0.375, 0.25, 0.375, 0.25, 0.625, 0.25, 0.625, 0.5, 0.375, 0.5, 0.375, 0.5, 0.625, 0.5, 0.625, 0.75, 0.375, 0.75, 0.375, 0.75, 0.625, 0.75, 0.625, 1.0, 0.375, 1.0, 0.125, 0.5, 0.375, 0.5, 0.375, 0.75, 0.125, 0.75, 0.625, 0.5, 0.875, 0.5, 0.875, 0.75, 0.625, 0.75, 0.375, 0.0, 0.625, 0.0, 0.625, 0.25, 0.375, 0.25, 0.375, 0.25, 0.625, 0.25, 0.625, 0.5, 0.375, 0.5, 0.375, 0.5, 0.625, 0.5, 0.625, 0.75, 0.375, 0.75, 0.375, 0.75, 0.625, 0.75, 0.625, 1.0, 0.375, 1.0, 0.125, 0.5, 0.375, 0.5, 0.375, 0.75, 0.125, 0.75, 0.625, 0.5, 0.875, 0.5, 0.875, 0.75, 0.625, 0.75, 0.375, 0.0, 0.625, 0.0, 0.625, 0.25, 0.375, 0.25, 0.375, 0.25, 0.625, 0.25, 0.625, 0.5, 0.375, 0.5, 0.375, 0.5, 0.625, 0.5, 0.625, 0.75, 0.375, 0.75, 0.375, 0.75, 0.625, 0.75, 0.625, 1.0, 0.375, 1.0, 0.125, 0.5, 0.375, 0.5, 0.375, 0.75, 0.125, 0.75, 0.625, 0.5, 0.875, 0.5, 0.875, 0.75, 0.625, 0.75, 0.375, 0.0, 0.625, 0.0, 0.625, 0.25, 0.375, 0.25, 0.375, 0.25, 0.625, 0.25, 0.625, 0.5, 0.375, 0.5, 0.375, 0.5, 0.625, 0.5, 0.625, 0.75, 0.375, 0.75, 0.375, 0.75, 0.625, 0.75, 0.625, 1.0, 0.375, 1.0, 0.125, 0.5, 0.375, 0.5, 0.375, 0.75, 0.125, 0.75, 0.625, 0.5, 0.875, 0.5, 0.875, 0.75, 0.625, 0.75, 0.375, 0.0, 0.625, 0.0, 0.625, 0.25, 0.375, 0.25, 0.375, 0.25, 0.625, 0.25, 0.625, 0.5, 0.375, 0.5, 0.375, 0.5, 0.625, 0.5, 0.625, 0.75, 0.375, 0.75, 0.375, 0.75, 0.625, 0.75, 0.625, 1.0, 0.375, 1.0, 0.125, 0.5, 0.375, 0.5, 0.375, 0.75, 0.125, 0.75, 0.625, 0.5, 0.875, 0.5, 0.875, 0.75, 0.625, 0.75, 0.375, 0.0, 0.625, 0.0, 0.625, 0.25, 0.375, 0.25, 0.375, 0.25, 0.625, 0.25, 0.625, 0.5, 0.375, 0.5, 0.375, 0.5, 0.625, 0.5, 0.625, 0.75, 0.375, 0.75, 0.375, 0.75, 0.625, 0.75, 0.625, 1.0, 0.375, 1.0, 0.125, 0.5, 0.375, 0.5, 0.375, 0.75, 0.125, 0.75, 0.625, 0.5, 0.875, 0.5, 0.875, 0.75, 0.625, 0.75, 0.375, 0.0, 0.625, 0.0, 0.625, 0.25, 0.375, 0.25, 0.375, 0.25, 0.625, 0.25, 0.625, 0.5, 0.375, 0.5, 0.375, 0.5, 0.625, 0.5, 0.625, 0.75, 0.375, 0.75, 0.375, 0.75, 0.625, 0.75, 0.625, 1.0, 0.375, 1.0, 0.125, 0.5, 0.375, 0.5, 0.375, 0.75, 0.125, 0.75, 0.625, 0.5, 0.875, 0.5, 0.875, 0.75, 0.625, 0.75, 0.375, 0.0, 0.625, 0.0, 0.625, 0.25, 0.375, 0.25, 0.375, 0.25, 0.625, 0.25, 0.625, 0.5, 0.375, 0.5, 0.375, 0.5, 0.625, 0.5, 0.625, 0.75, 0.375, 0.75, 0.375, 0.75, 0.625, 0.75, 0.625, 1.0, 0.375, 1.0, 0.125, 0.5, 0.375, 0.5, 0.375, 0.75, 0.125, 0.75, 0.625, 0.5, 0.875, 0.5, 0.875, 0.75, 0.625, 0.75, 0.375, 0.0, 0.625, 0.0, 0.625, 0.25, 0.375, 0.25, 0.375, 0.25, 0.625, 0.25, 0.625, 0.5, 0.375, 0.5, 0.375, 0.5, 0.625, 0.5, 0.625, 0.75, 0.375, 0.75, 0.375, 0.75, 0.625, 0.75, 0.625, 1.0, 0.375, 1.0, 0.125, 0.5, 0.375, 0.5, 0.375, 0.75, 0.125, 0.75, 0.625, 0.5, 0.875, 0.5, 0.875, 0.75, 0.625, 0.75, 0.375, 0.0, 0.625, 0.0, 0.625, 0.25, 0.375, 0.25, 0.375, 0.25, 0.625, 0.25, 0.625, 0.5, 0.375, 0.5, 0.375, 0.5, 0.625, 0.5, 0.625, 0.75, 0.375, 0.75, 0.375, 0.75, 0.625, 0.75, 0.625, 1.0, 0.375, 1.0, 0.125, 0.5, 0.375, 0.5, 0.375, 0.75, 0.125, 0.75, 0.625, 0.5, 0.875, 0.5, 0.875, 0.75, 0.625, 0.75, 0.375, 0.0, 0.625, 0.0, 0.625, 0.25, 0.375, 0.25, 0.375, 0.25, 0.625, 0.25, 0.625, 0.5, 0.375, 0.5, 0.375, 0.5, 0.625, 0.5, 0.625, 0.75, 0.375, 0.75, 0.375, 0.75, 0.625, 0.75, 0.625, 1.0, 0.375, 1.0, 0.125, 0.5, 0.375, 0.5, 0.375, 0.75, 0.125, 0.75, 0.625, 0.5, 0.875, 0.5, 0.875, 0.75, 0.625, 0.75, 0.375, 0.0, 0.625, 0.0, 0.625, 0.25, 0.375, 0.25, 0.375, 0.25, 0.625, 0.25, 0.625, 0.5, 0.375, 0.5, 0.375, 0.5, 0.625, 0.5, 0.625, 0.75, 0.375, 0.75, 0.375, 0.75, 0.625, 0.75, 0.625, 1.0, 0.375, 1.0, 0.125, 0.5, 0.375, 0.5, 0.375, 0.75, 0.125, 0.75, 0.625, 0.5, 0.875, 0.5, 0.875, 0.75, 0.625, 0.75, 0.375, 0.0, 0.625, 0.0, 0.625, 0.25, 0.375, 0.25, 0.375, 0.25, 0.625, 0.25, 0.625, 0.5, 0.375, 0.5, 0.375, 0.5, 0.625, 0.5, 0.625, 0.75, 0.375, 0.75, 0.375, 0.75, 0.625, 0.75, 0.625, 1.0, 0.375, 1.0, 0.125, 0.5, 0.375, 0.5, 0.375, 0.75, 0.125, 0.75, 0.625, 0.5, 0.875, 0.5, 0.875, 0.75, 0.625, 0.75, 0.375, 0.0, 0.625, 0.0, 0.625, 0.25, 0.375, 0.25, 0.375, 0.25, 0.625, 0.25, 0.625, 0.5, 0.375, 0.5, 0.375, 0.5, 0.625, 0.5, 0.625, 0.75, 0.375, 0.75, 0.375, 0.75, 0.625, 0.75, 0.625, 1.0, 0.375, 1.0, 0.125, 0.5, 0.375, 0.5, 0.375, 0.75, 0.125, 0.75, 0.625, 0.5, 0.875, 0.5, 0.875, 0.75, 0.625, 0.75, 0.375, 0.0, 0.625, 0.0, 0.625, 0.25, 0.375, 0.25, 0.375, 0.25, 0.625, 0.25, 0.625, 0.5, 0.375, 0.5, 0.375, 0.5, 0.625, 0.5, 0.625, 0.75, 0.375, 0.75, 0.375, 0.75, 0.625, 0.75, 0.625, 1.0, 0.375, 1.0, 0.125, 0.5, 0.375, 0.5, 0.375, 0.75, 0.125, 0.75, 0.625, 0.5, 0.875, 0.5, 0.875, 0.75, 0.625, 0.75, 0.375, 0.0, 0.625, 0.0, 0.625, 0.25, 0.375, 0.25, 0.375, 0.25, 0.625, 0.25, 0.625, 0.5, 0.375, 0.5, 0.375, 0.5, 0.625, 0.5, 0.625, 0.75, 0.375, 0.75, 0.375, 0.75, 0.625, 0.75, 0.625, 1.0, 0.375, 1.0, 0.125, 0.5, 0.375, 0.5, 0.375, 0.75, 0.125, 0.75, 0.625, 0.5, 0.875, 0.5, 0.875, 0.75, 0.625, 0.75, 0.375, 0.0, 0.625, 0.0, 0.625, 0.25, 0.375, 0.25, 0.375, 0.25, 0.625, 0.25, 0.625, 0.5, 0.375, 0.5, 0.375, 0.5, 0.625, 0.5, 0.625, 0.75, 0.375, 0.75, 0.375, 0.75, 0.625, 0.75, 0.625, 1.0, 0.375, 1.0, 0.125, 0.5, 0.375, 0.5, 0.375, 0.75, 0.125, 0.75, 0.625, 0.5, 0.875, 0.5, 0.875, 0.75, 0.625, 0.75, 0.375, 0.0, 0.625, 0.0, 0.625, 0.25, 0.375, 0.25, 0.375, 0.25, 0.625, 0.25, 0.625, 0.5, 0.375, 0.5, 0.375, 0.5, 0.625, 0.5, 0.625, 0.75, 0.375, 0.75, 0.375, 0.75, 0.625, 0.75, 0.625, 1.0, 0.375, 1.0, 0.125, 0.5, 0.375, 0.5, 0.375, 0.75, 0.125, 0.75, 0.625, 0.5, 0.875, 0.5, 0.875, 0.75, 0.625, 0.75, 0.75, 0.6219, 0.75, 0.6219, 0.75, 0.6187, 0.75, 0.6187, 0.75, 0.6281, 0.75, 0.6219, 0.75, 0.6219, 0.75, 0.6281, 0.75, 0.6313, 0.75, 0.6313, 0.75, 0.6313, 0.75, 0.6313, 0.75, 0.6313, 0.75, 0.6313, 0.75, 0.6313, 0.75, 0.6313, 0.75, 0.6281, 0.75, 0.6219, 0.75, 0.6187, 0.75, 0.6187, 0.75, 0.6313, 0.75, 0.6187, 0.75, 0.6187, 0.75, 0.6313, 0.75, 0.6281, 0.75, 0.6219, 0.75, 0.6219, 0.75, 0.6281, 0.75, 0.6281, 0.75, 0.6281, 0.75, 0.6281, 0.75, 0.6281, 0.75, 0.6125, 0.75, 0.6125, 0.75, 0.6, 0.75, 0.6])
me_cube_001.materials.append(mat_yellow)
me_cube_001.materials.append(mat_grey)
me_cube_001.materials.append(mat_orange)
me_cube_001.use_remesh_fix_poles = True
me_cube_001.use_remesh_preserve_attributes = False
me_cube_001.use_mirror_vertex_groups = False
me_cube_001.update()
me_plane = bpy.data.meshes.new('Plane')
me_plane.from_pydata([(-50.0, -50.0, 0.0), (50.0, -50.0, 0.0), (-50.0, 50.0, 0.0), (50.0, 50.0, 0.0)], [], [(0, 1, 3, 2)])
_uv = me_plane.uv_layers.new(name='UVMap')
_uv.uv.foreach_set('vector', [0.0, 0.0, 1.0, 0.0, 1.0, 1.0, 0.0, 1.0])
me_plane.materials.append(mat_ground)
me_plane.use_remesh_fix_poles = True
me_plane.use_remesh_preserve_attributes = False
me_plane.use_mirror_vertex_groups = False
me_plane.update()
me_plane_002 = bpy.data.meshes.new('Plane.002')
me_plane_002.from_pydata([(-50.0, -50.0, 0.0), (50.0, -50.0, 0.0), (-50.0, 50.0, 0.0), (50.0, 50.0, 0.0)], [], [(0, 1, 3, 2)])
_uv = me_plane_002.uv_layers.new(name='UVMap')
_uv.uv.foreach_set('vector', [0.0, 0.0, 1.0, 0.0, 1.0, 1.0, 0.0, 1.0])
me_plane_002.materials.append(mat_ground)
me_plane_002.use_remesh_fix_poles = True
me_plane_002.use_remesh_preserve_attributes = False
me_plane_002.use_mirror_vertex_groups = False
me_plane_002.update()

# ---- objects
ob_camera = bpy.data.objects.new('Camera', cam_camera)
ob_pyramid = bpy.data.objects.new('Pyramid', me_cube_001)
ob_ground = bpy.data.objects.new('Ground', me_plane)
ob_plane = bpy.data.objects.new('Plane', me_plane_002)
ob_point = bpy.data.objects.new('Point', light_point)
ob_point_001 = bpy.data.objects.new('Point.001', light_point_001)
ob_point_002 = bpy.data.objects.new('Point.002', light_point_002)
ob_point_003 = bpy.data.objects.new('Point.003', light_point_003)

# ---- transforms, parenting, visibility, modifiers, constraints
ob_camera.location = (26.8, -36.79, 20.72)
ob_camera.rotation_euler = (1.183, -3.138e-05, 0.6333)
ob_camera.lock_rotations_4d = False
ob_camera.empty_display_type = 'ARROWS'
ob_camera.color = (0.0, 0.0, 0.0, 0.0)
ob_camera.display_type = 'WIRE'
ob_camera.lineart.crease_threshold = 0.0
ob_pyramid.location = (0.0, 0.0, 0.0)
ob_pyramid.lineart.crease_threshold = 0.0
ob_ground.location = (0.0, 0.0, 0.0)
ob_ground.scale = (100.0, 100.0, 100.0)
ob_ground.lineart.crease_threshold = 0.0
ob_plane.location = (0.0, 50.0, 0.0)
ob_plane.rotation_euler = (0.8495, 0.716, 0.07798)
ob_plane.lineart.crease_threshold = 0.0
ob_point.location = (14.1, -10.78, 12.26)
ob_point.lineart.crease_threshold = 0.0
ob_point_001.location = (-31.65, -15.95, 12.26)
ob_point_001.lineart.crease_threshold = 0.0
ob_point_002.location = (-21.4, 20.99, 12.26)
ob_point_002.lineart.crease_threshold = 0.0
ob_point_003.location = (-0.01178, -0.409, 8.498)
ob_point_003.lineart.crease_threshold = 0.0

# ---- collection membership
col_collection.objects.link(ob_camera)
col_collection.objects.link(ob_pyramid)
col_collection.objects.link(ob_ground)
col_collection.objects.link(ob_plane)
col_collection.objects.link(ob_point)
col_collection.objects.link(ob_point_001)
col_collection.objects.link(ob_point_002)
col_collection.objects.link(ob_point_003)

# ---- scene / render settings (as saved in the file)
scene.camera = ob_camera
scene.frame_start = 1; scene.frame_end = 250; scene.frame_set(0)
scene.render.engine = 'CYCLES'
scene.cycles.use_denoising = False
scene.cycles.samples = 128
scene.cycles.sampling_pattern = 'TABULATED_SOBOL'
scene.cycles.use_adaptive_sampling = False
scene.cycles.use_light_tree = False
scene.view_settings.view_transform = 'Filmic'
bpy.context.view_layer.update()
